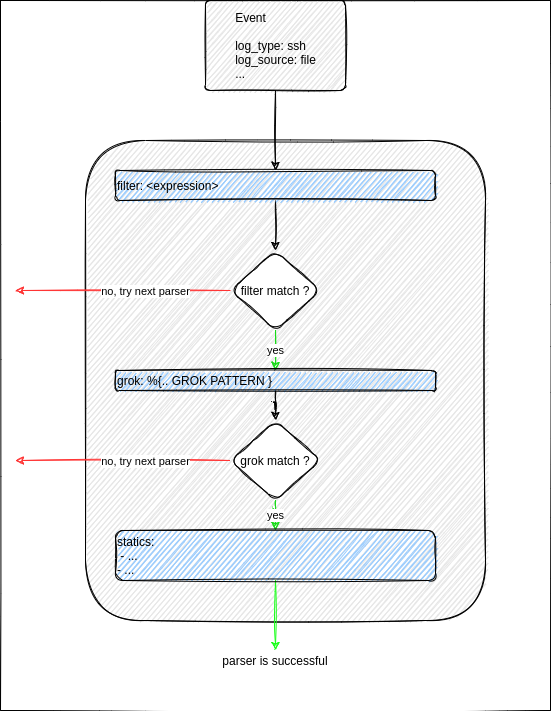

The diagram above was exported from draw.io. Its source (the exported page's mxGraphModel, read from the mxfile embedded in the PNG):
<mxGraphModel dx="1673" dy="741" grid="1" gridSize="10" guides="1" tooltips="1" connect="1" arrows="1" fold="1" page="1" pageScale="1" pageWidth="850" pageHeight="1100" math="0" shadow="0">
  <root>
    <mxCell id="0" />
    <mxCell id="1" parent="0" />
    <mxCell id="AxFb5Ujq3yy_qJJXIf7j-60" value="" style="whiteSpace=wrap;html=1;fillColor=#FFFFFF;rounded=0;sketch=1;" vertex="1" parent="1">
      <mxGeometry x="5" width="550" height="710" as="geometry" />
    </mxCell>
    <mxCell id="AxFb5Ujq3yy_qJJXIf7j-38" value="" style="whiteSpace=wrap;html=1;fillColor=#E6E6E6;rounded=1;sketch=1;" vertex="1" parent="1">
      <mxGeometry x="90" y="140" width="400" height="480" as="geometry" />
    </mxCell>
    <mxCell id="AxFb5Ujq3yy_qJJXIf7j-41" style="edgeStyle=orthogonalEdgeStyle;orthogonalLoop=1;jettySize=auto;html=1;strokeColor=#000000;fillColor=#72FF14;entryX=0.5;entryY=0;entryDx=0;entryDy=0;sketch=1;" edge="1" parent="1" source="AxFb5Ujq3yy_qJJXIf7j-39" target="AxFb5Ujq3yy_qJJXIf7j-51">
      <mxGeometry relative="1" as="geometry">
        <mxPoint x="210" y="260" as="targetPoint" />
      </mxGeometry>
    </mxCell>
    <mxCell id="AxFb5Ujq3yy_qJJXIf7j-39" value="filter: &amp;lt;expression&amp;gt;" style="whiteSpace=wrap;html=1;fillColor=#99CCFF;align=left;rounded=1;sketch=1;" vertex="1" parent="1">
      <mxGeometry x="120" y="170" width="320" height="30" as="geometry" />
    </mxCell>
    <mxCell id="AxFb5Ujq3yy_qJJXIf7j-45" value="yes" style="edgeStyle=orthogonalEdgeStyle;orthogonalLoop=1;jettySize=auto;html=1;strokeColor=#16DB16;fillColor=#72FF14;exitX=0.5;exitY=1;exitDx=0;exitDy=0;sketch=1;" edge="1" parent="1" source="AxFb5Ujq3yy_qJJXIf7j-51" target="AxFb5Ujq3yy_qJJXIf7j-44">
      <mxGeometry relative="1" as="geometry">
        <mxPoint x="210" y="320" as="sourcePoint" />
      </mxGeometry>
    </mxCell>
    <mxCell id="AxFb5Ujq3yy_qJJXIf7j-49" style="edgeStyle=orthogonalEdgeStyle;orthogonalLoop=1;jettySize=auto;html=1;strokeColor=#000000;fillColor=#72FF14;sketch=1;" edge="1" parent="1" source="AxFb5Ujq3yy_qJJXIf7j-44" target="AxFb5Ujq3yy_qJJXIf7j-46">
      <mxGeometry relative="1" as="geometry" />
    </mxCell>
    <mxCell id="AxFb5Ujq3yy_qJJXIf7j-44" value="grok: %{.. GROK PATTERN }" style="whiteSpace=wrap;html=1;fillColor=#99CCFF;align=left;rounded=1;sketch=1;" vertex="1" parent="1">
      <mxGeometry x="120" y="370" width="320" height="20" as="geometry" />
    </mxCell>
    <mxCell id="AxFb5Ujq3yy_qJJXIf7j-50" value="yes" style="edgeStyle=orthogonalEdgeStyle;orthogonalLoop=1;jettySize=auto;html=1;entryX=0.5;entryY=0;entryDx=0;entryDy=0;strokeColor=#16DB16;fillColor=#72FF14;sketch=1;" edge="1" parent="1" source="AxFb5Ujq3yy_qJJXIf7j-46" target="AxFb5Ujq3yy_qJJXIf7j-48">
      <mxGeometry relative="1" as="geometry" />
    </mxCell>
    <mxCell id="AxFb5Ujq3yy_qJJXIf7j-54" style="edgeStyle=orthogonalEdgeStyle;orthogonalLoop=1;jettySize=auto;html=1;strokeColor=#FF3333;fillColor=#72FF14;sketch=1;" edge="1" parent="1" source="AxFb5Ujq3yy_qJJXIf7j-46">
      <mxGeometry relative="1" as="geometry">
        <mxPoint x="20" y="460" as="targetPoint" />
      </mxGeometry>
    </mxCell>
    <mxCell id="AxFb5Ujq3yy_qJJXIf7j-55" value="no, try next parser" style="edgeLabel;html=1;align=center;verticalAlign=middle;resizable=0;points=[];rounded=1;sketch=1;" vertex="1" connectable="0" parent="AxFb5Ujq3yy_qJJXIf7j-54">
      <mxGeometry x="0.1349" y="-1" relative="1" as="geometry">
        <mxPoint x="37" y="1" as="offset" />
      </mxGeometry>
    </mxCell>
    <mxCell id="AxFb5Ujq3yy_qJJXIf7j-46" value="grok match ?" style="rhombus;whiteSpace=wrap;html=1;fillColor=#FFFFFF;rounded=1;sketch=1;" vertex="1" parent="1">
      <mxGeometry x="235" y="420" width="90" height="80" as="geometry" />
    </mxCell>
    <mxCell id="AxFb5Ujq3yy_qJJXIf7j-56" style="edgeStyle=orthogonalEdgeStyle;orthogonalLoop=1;jettySize=auto;html=1;strokeColor=#19FF19;fillColor=#72FF14;entryX=0.5;entryY=0;entryDx=0;entryDy=0;sketch=1;" edge="1" parent="1" source="AxFb5Ujq3yy_qJJXIf7j-48" target="AxFb5Ujq3yy_qJJXIf7j-57">
      <mxGeometry relative="1" as="geometry">
        <mxPoint x="280" y="680" as="targetPoint" />
      </mxGeometry>
    </mxCell>
    <mxCell id="AxFb5Ujq3yy_qJJXIf7j-48" value="&lt;div&gt;&lt;span&gt;statics:&lt;/span&gt;&lt;/div&gt;&lt;div&gt;&lt;span&gt;&amp;nbsp;- ...&lt;/span&gt;&lt;/div&gt;&lt;div&gt;&lt;span&gt;- ...&lt;/span&gt;&lt;/div&gt;" style="whiteSpace=wrap;html=1;fillColor=#99CCFF;align=left;rounded=1;sketch=1;" vertex="1" parent="1">
      <mxGeometry x="120" y="530" width="320" height="50" as="geometry" />
    </mxCell>
    <mxCell id="AxFb5Ujq3yy_qJJXIf7j-52" style="edgeStyle=orthogonalEdgeStyle;orthogonalLoop=1;jettySize=auto;html=1;strokeColor=#FF3333;fillColor=#72FF14;sketch=1;" edge="1" parent="1" source="AxFb5Ujq3yy_qJJXIf7j-51">
      <mxGeometry relative="1" as="geometry">
        <mxPoint x="20" y="290" as="targetPoint" />
      </mxGeometry>
    </mxCell>
    <mxCell id="AxFb5Ujq3yy_qJJXIf7j-53" value="no, try next parser" style="edgeLabel;html=1;align=center;verticalAlign=middle;resizable=0;points=[];rounded=1;sketch=1;" vertex="1" connectable="0" parent="AxFb5Ujq3yy_qJJXIf7j-52">
      <mxGeometry x="0.1349" y="-4" relative="1" as="geometry">
        <mxPoint x="37" y="4" as="offset" />
      </mxGeometry>
    </mxCell>
    <mxCell id="AxFb5Ujq3yy_qJJXIf7j-51" value="filter match ?" style="rhombus;whiteSpace=wrap;html=1;fillColor=#FFFFFF;rounded=1;sketch=1;" vertex="1" parent="1">
      <mxGeometry x="235" y="250" width="90" height="80" as="geometry" />
    </mxCell>
    <mxCell id="AxFb5Ujq3yy_qJJXIf7j-57" value="parser is successful" style="text;html=1;strokeColor=none;fillColor=none;align=center;verticalAlign=middle;whiteSpace=wrap;rounded=1;sketch=1;" vertex="1" parent="1">
      <mxGeometry x="220" y="650" width="120" height="20" as="geometry" />
    </mxCell>
    <mxCell id="AxFb5Ujq3yy_qJJXIf7j-59" style="edgeStyle=orthogonalEdgeStyle;orthogonalLoop=1;jettySize=auto;html=1;entryX=0.5;entryY=0;entryDx=0;entryDy=0;strokeColor=#000000;fillColor=#72FF14;sketch=1;" edge="1" parent="1" source="AxFb5Ujq3yy_qJJXIf7j-58" target="AxFb5Ujq3yy_qJJXIf7j-39">
      <mxGeometry relative="1" as="geometry" />
    </mxCell>
    <mxCell id="AxFb5Ujq3yy_qJJXIf7j-58" value="&lt;div style=&quot;text-align: left&quot;&gt;&lt;span&gt;Event&lt;/span&gt;&lt;/div&gt;&lt;div style=&quot;text-align: left&quot;&gt;&lt;br&gt;&lt;/div&gt;&lt;div style=&quot;text-align: left&quot;&gt;&lt;span&gt;log_type: ssh&lt;/span&gt;&lt;/div&gt;&lt;div style=&quot;text-align: left&quot;&gt;&lt;span&gt;log_source: file&lt;/span&gt;&lt;/div&gt;&lt;div style=&quot;text-align: left&quot;&gt;&lt;span&gt;...&lt;/span&gt;&lt;/div&gt;" style="html=1;align=center;verticalAlign=middle;absoluteArcSize=1;arcSize=10;dashed=0;fillColor=#E6E6E6;rounded=1;sketch=1;" vertex="1" parent="1">
      <mxGeometry x="210" width="140" height="90" as="geometry" />
    </mxCell>
  </root>
</mxGraphModel>